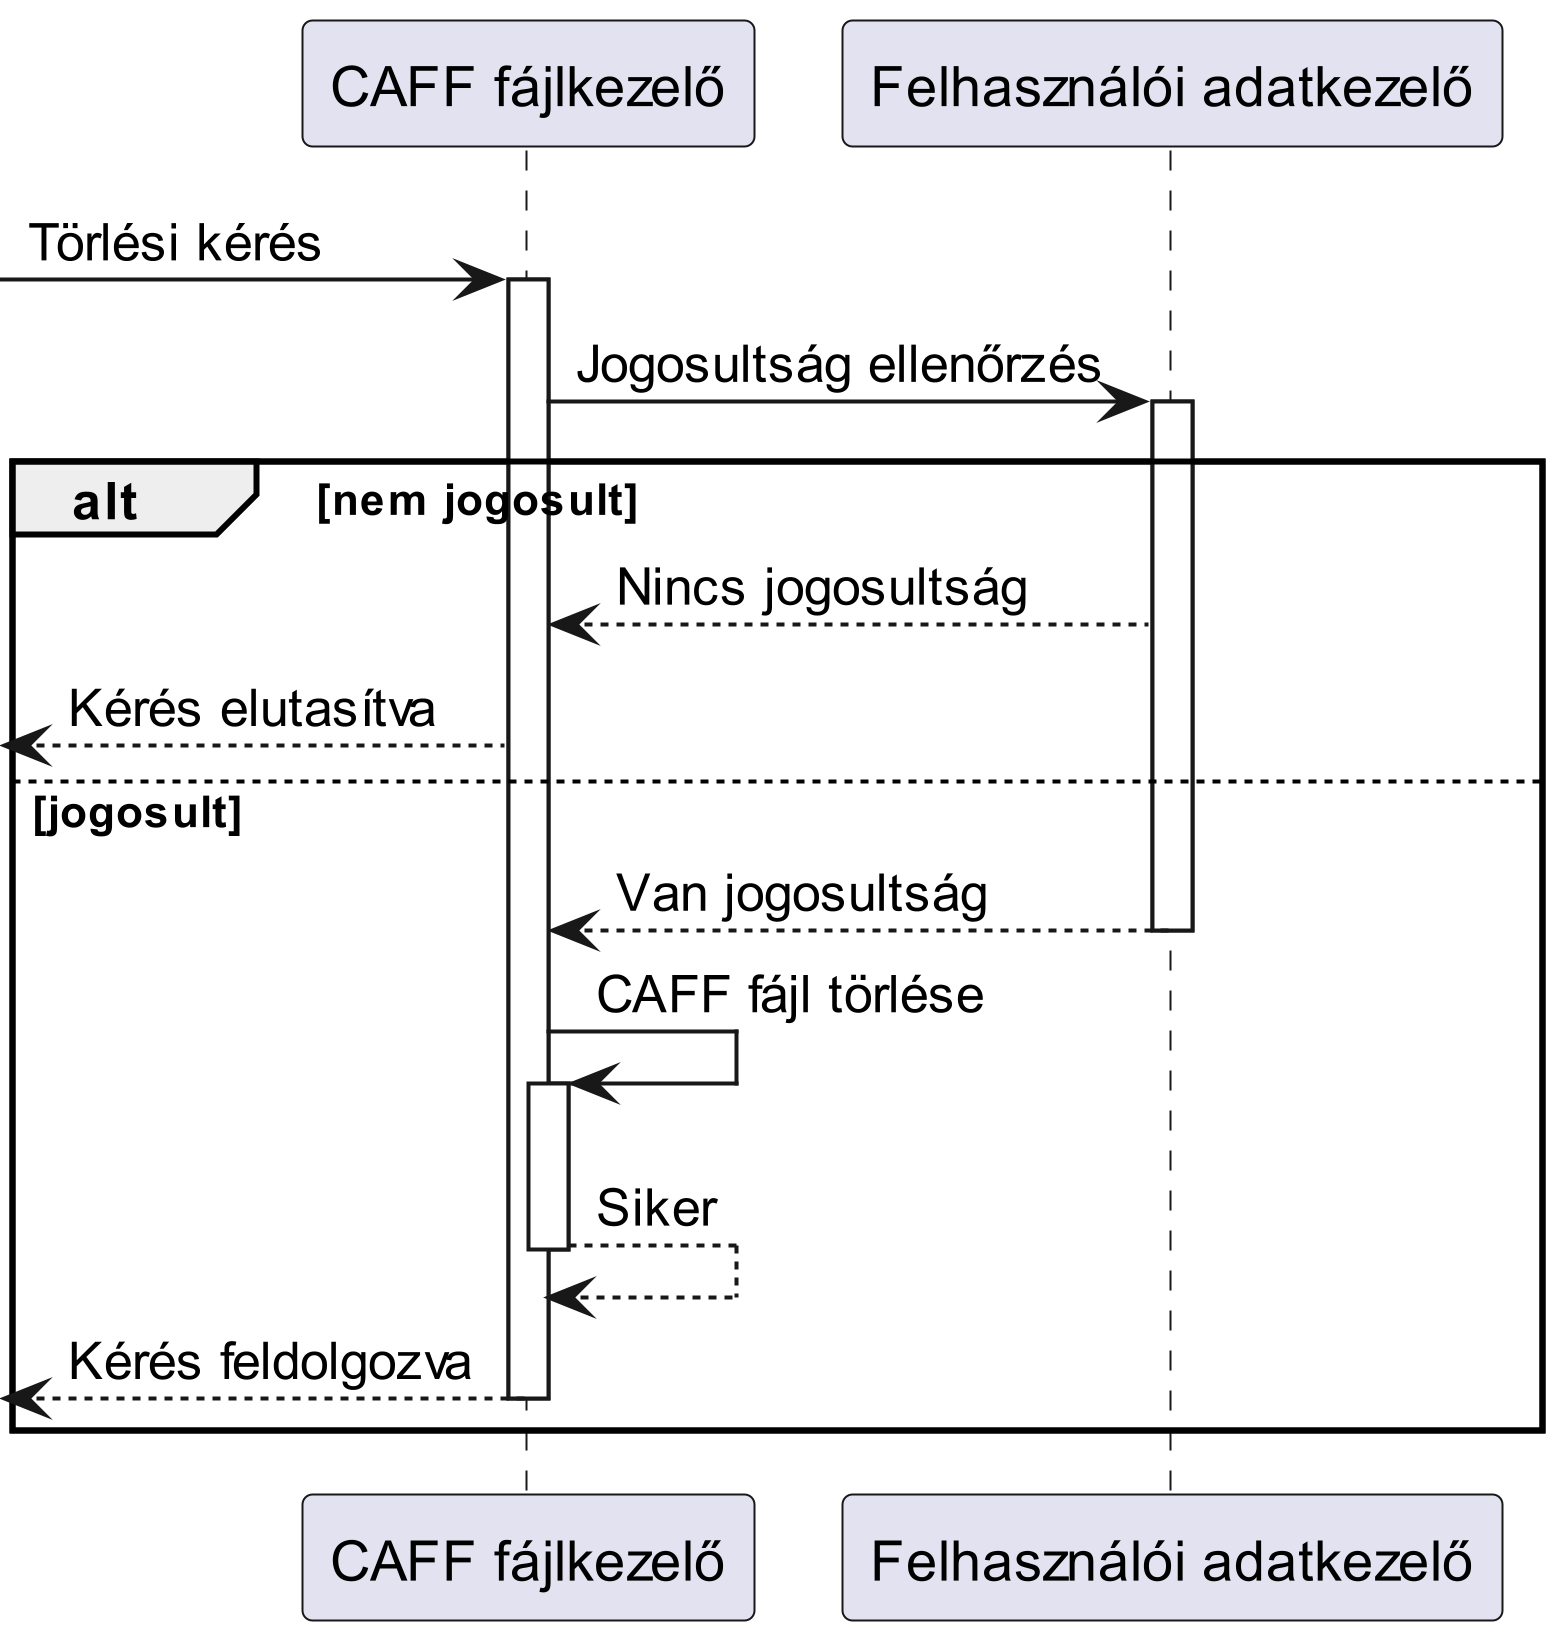

The diagram above was rendered by PlantUML. Its source (embedded in the PNG):
@startuml Delete
scale 5

participant "CAFF fájlkezelő" as caff
participant "Felhasználói adatkezelő" as felhasznalokezelo

-> caff : Törlési kérés
activate caff
caff -> felhasznalokezelo : Jogosultság ellenőrzés
activate felhasznalokezelo
alt nem jogosult
    felhasznalokezelo --> caff : Nincs jogosultság
    <-- caff : Kérés elutasítva 
else jogosult
    felhasznalokezelo --> caff : Van jogosultság
    deactivate felhasznalokezelo
    caff -> caff : CAFF fájl törlése
    activate caff
    caff --> caff : Siker
    deactivate caff
    <-- caff : Kérés feldolgozva
    deactivate caff 
end

@enduml